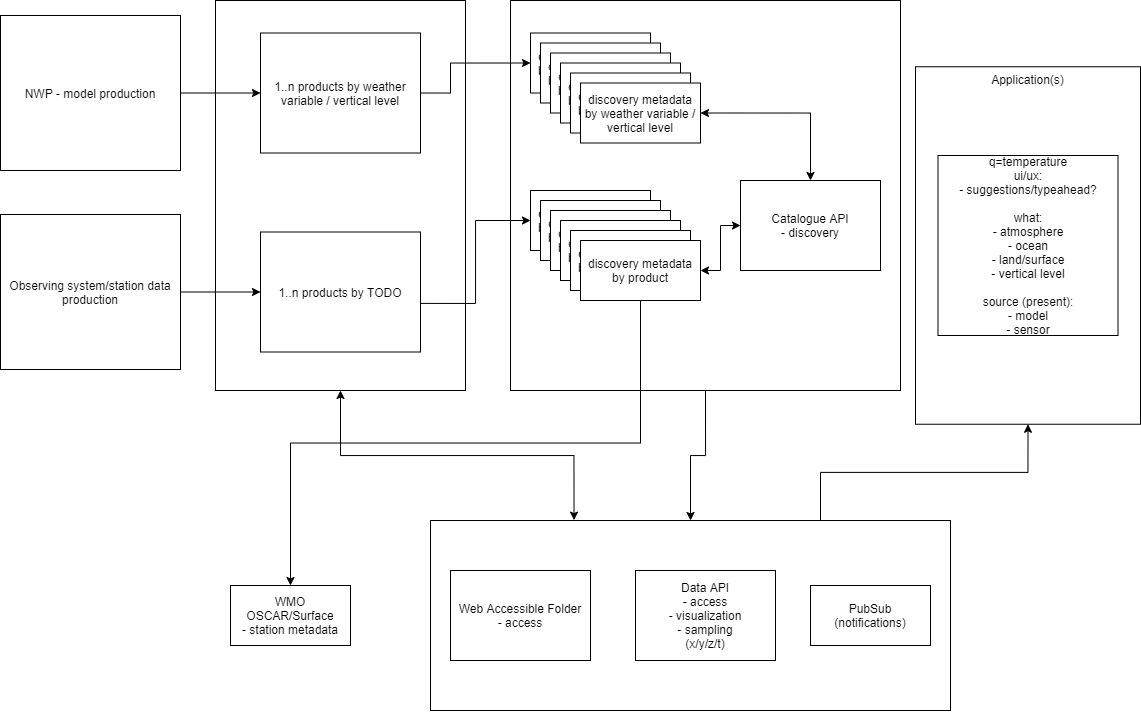

The diagram above was exported from draw.io. Its source (the exported page's mxGraphModel, read from the mxfile embedded in the PNG):
<mxGraphModel dx="1244" dy="834" grid="1" gridSize="10" guides="1" tooltips="1" connect="1" arrows="1" fold="1" page="1" pageScale="1" pageWidth="1169" pageHeight="827" math="0" shadow="0">
  <root>
    <mxCell id="LoY51Hko5KGGXuiss5-h-0" />
    <mxCell id="LoY51Hko5KGGXuiss5-h-1" parent="LoY51Hko5KGGXuiss5-h-0" />
    <mxCell id="j87CGf_oGDZgJp1vBqag-1" value="Application(s)" style="rounded=0;whiteSpace=wrap;html=1;horizontal=1;verticalAlign=top;" parent="LoY51Hko5KGGXuiss5-h-1" vertex="1">
      <mxGeometry x="935" y="86.25" width="225" height="357.5" as="geometry" />
    </mxCell>
    <mxCell id="bF1enzfHuSSpRev1_YL_-31" style="edgeStyle=orthogonalEdgeStyle;rounded=0;orthogonalLoop=1;jettySize=auto;html=1;exitX=0.5;exitY=1;exitDx=0;exitDy=0;" parent="LoY51Hko5KGGXuiss5-h-1" source="bF1enzfHuSSpRev1_YL_-27" target="bF1enzfHuSSpRev1_YL_-23" edge="1">
      <mxGeometry relative="1" as="geometry" />
    </mxCell>
    <mxCell id="bF1enzfHuSSpRev1_YL_-27" value="" style="rounded=0;whiteSpace=wrap;html=1;" parent="LoY51Hko5KGGXuiss5-h-1" vertex="1">
      <mxGeometry x="530" y="20" width="390" height="390" as="geometry" />
    </mxCell>
    <mxCell id="bF1enzfHuSSpRev1_YL_-24" value="" style="rounded=0;whiteSpace=wrap;html=1;" parent="LoY51Hko5KGGXuiss5-h-1" vertex="1">
      <mxGeometry x="235" y="20" width="250" height="390" as="geometry" />
    </mxCell>
    <mxCell id="LoY51Hko5KGGXuiss5-h-2" value="NWP - model production" style="rounded=0;whiteSpace=wrap;html=1;" parent="LoY51Hko5KGGXuiss5-h-1" vertex="1">
      <mxGeometry x="20" y="35" width="180" height="155" as="geometry" />
    </mxCell>
    <mxCell id="LoY51Hko5KGGXuiss5-h-3" value="q=temperature&lt;br&gt;ui/ux:&lt;br&gt;- suggestions/typeahead?&lt;br&gt;&lt;br&gt;what:&lt;br&gt;- atmosphere&lt;br&gt;- ocean&lt;br&gt;- land/surface&lt;br&gt;- vertical level&lt;br&gt;&lt;br&gt;source (present):&lt;br&gt;- model&lt;br&gt;- sensor" style="whiteSpace=wrap;html=1;aspect=fixed;" parent="LoY51Hko5KGGXuiss5-h-1" vertex="1">
      <mxGeometry x="957.5" y="175" width="180" height="180" as="geometry" />
    </mxCell>
    <mxCell id="LoY51Hko5KGGXuiss5-h-4" value="1..n products by weather variable / vertical level" style="rounded=0;whiteSpace=wrap;html=1;" parent="LoY51Hko5KGGXuiss5-h-1" vertex="1">
      <mxGeometry x="280" y="52.5" width="160" height="120" as="geometry" />
    </mxCell>
    <mxCell id="LoY51Hko5KGGXuiss5-h-19" value="" style="endArrow=classic;html=1;rounded=0;edgeStyle=orthogonalEdgeStyle;exitX=1;exitY=0.5;exitDx=0;exitDy=0;" parent="LoY51Hko5KGGXuiss5-h-1" source="LoY51Hko5KGGXuiss5-h-2" target="LoY51Hko5KGGXuiss5-h-4" edge="1">
      <mxGeometry relative="1" as="geometry">
        <mxPoint x="200" y="220" as="sourcePoint" />
        <mxPoint x="300" y="220" as="targetPoint" />
      </mxGeometry>
    </mxCell>
    <mxCell id="eInhd8hPJ9d5o8FKk_87-6" value="" style="group" parent="LoY51Hko5KGGXuiss5-h-1" vertex="1" connectable="0">
      <mxGeometry x="550" y="52.5" width="170" height="110" as="geometry" />
    </mxCell>
    <mxCell id="bF1enzfHuSSpRev1_YL_-5" value="" style="group" parent="eInhd8hPJ9d5o8FKk_87-6" vertex="1" connectable="0">
      <mxGeometry width="170" height="110" as="geometry" />
    </mxCell>
    <mxCell id="LoY51Hko5KGGXuiss5-h-9" value="discovery metadata&lt;br&gt;by weather variable" style="rounded=0;whiteSpace=wrap;html=1;" parent="bF1enzfHuSSpRev1_YL_-5" vertex="1">
      <mxGeometry width="120" height="60" as="geometry" />
    </mxCell>
    <mxCell id="eInhd8hPJ9d5o8FKk_87-1" value="discovery metadata&lt;br&gt;by weather variable" style="rounded=0;whiteSpace=wrap;html=1;" parent="bF1enzfHuSSpRev1_YL_-5" vertex="1">
      <mxGeometry x="10" y="10" width="120" height="60" as="geometry" />
    </mxCell>
    <mxCell id="eInhd8hPJ9d5o8FKk_87-2" value="discovery metadata&lt;br&gt;by weather variable" style="rounded=0;whiteSpace=wrap;html=1;" parent="bF1enzfHuSSpRev1_YL_-5" vertex="1">
      <mxGeometry x="20" y="20" width="120" height="60" as="geometry" />
    </mxCell>
    <mxCell id="eInhd8hPJ9d5o8FKk_87-3" value="discovery metadata&lt;br&gt;by weather variable" style="rounded=0;whiteSpace=wrap;html=1;" parent="bF1enzfHuSSpRev1_YL_-5" vertex="1">
      <mxGeometry x="30" y="30" width="120" height="60" as="geometry" />
    </mxCell>
    <mxCell id="eInhd8hPJ9d5o8FKk_87-4" value="discovery metadata&lt;br&gt;by weather variable" style="rounded=0;whiteSpace=wrap;html=1;" parent="bF1enzfHuSSpRev1_YL_-5" vertex="1">
      <mxGeometry x="40" y="40" width="120" height="60" as="geometry" />
    </mxCell>
    <mxCell id="eInhd8hPJ9d5o8FKk_87-5" value="discovery metadata&lt;br&gt;by weather variable / vertical level" style="rounded=0;whiteSpace=wrap;html=1;" parent="bF1enzfHuSSpRev1_YL_-5" vertex="1">
      <mxGeometry x="50" y="50" width="120" height="60" as="geometry" />
    </mxCell>
    <mxCell id="eInhd8hPJ9d5o8FKk_87-11" value="" style="endArrow=classic;html=1;rounded=0;edgeStyle=orthogonalEdgeStyle;exitX=1;exitY=0.5;exitDx=0;exitDy=0;entryX=0;entryY=0.5;entryDx=0;entryDy=0;" parent="LoY51Hko5KGGXuiss5-h-1" source="LoY51Hko5KGGXuiss5-h-4" target="LoY51Hko5KGGXuiss5-h-9" edge="1">
      <mxGeometry width="50" height="50" relative="1" as="geometry">
        <mxPoint x="560" y="310" as="sourcePoint" />
        <mxPoint x="610" y="260" as="targetPoint" />
        <Array as="points">
          <mxPoint x="470" y="113" />
          <mxPoint x="470" y="83" />
        </Array>
      </mxGeometry>
    </mxCell>
    <mxCell id="eInhd8hPJ9d5o8FKk_87-18" value="Catalogue API&lt;br&gt;- discovery" style="rounded=0;whiteSpace=wrap;html=1;" parent="LoY51Hko5KGGXuiss5-h-1" vertex="1">
      <mxGeometry x="760" y="200" width="140" height="90" as="geometry" />
    </mxCell>
    <mxCell id="pa4udpxvBmkrDMn0kaL3-0" value="Observing system/station data production" style="rounded=0;whiteSpace=wrap;html=1;" parent="LoY51Hko5KGGXuiss5-h-1" vertex="1">
      <mxGeometry x="20" y="234" width="180" height="155" as="geometry" />
    </mxCell>
    <mxCell id="pa4udpxvBmkrDMn0kaL3-1" value="1..n products by TODO" style="rounded=0;whiteSpace=wrap;html=1;" parent="LoY51Hko5KGGXuiss5-h-1" vertex="1">
      <mxGeometry x="280" y="251.5" width="160" height="120" as="geometry" />
    </mxCell>
    <mxCell id="pa4udpxvBmkrDMn0kaL3-3" value="" style="endArrow=classic;html=1;rounded=0;edgeStyle=orthogonalEdgeStyle;exitX=1;exitY=0.5;exitDx=0;exitDy=0;" parent="LoY51Hko5KGGXuiss5-h-1" source="pa4udpxvBmkrDMn0kaL3-0" target="pa4udpxvBmkrDMn0kaL3-1" edge="1">
      <mxGeometry relative="1" as="geometry">
        <mxPoint x="200" y="394.5" as="sourcePoint" />
        <mxPoint x="300" y="394.5" as="targetPoint" />
      </mxGeometry>
    </mxCell>
    <mxCell id="pa4udpxvBmkrDMn0kaL3-4" value="" style="group" parent="LoY51Hko5KGGXuiss5-h-1" vertex="1" connectable="0">
      <mxGeometry x="550" y="210" width="170" height="110" as="geometry" />
    </mxCell>
    <mxCell id="pa4udpxvBmkrDMn0kaL3-5" value="discovery metadata&lt;br&gt;by weather variable" style="rounded=0;whiteSpace=wrap;html=1;" parent="pa4udpxvBmkrDMn0kaL3-4" vertex="1">
      <mxGeometry width="120" height="60" as="geometry" />
    </mxCell>
    <mxCell id="pa4udpxvBmkrDMn0kaL3-6" value="discovery metadata&lt;br&gt;by weather variable" style="rounded=0;whiteSpace=wrap;html=1;" parent="pa4udpxvBmkrDMn0kaL3-4" vertex="1">
      <mxGeometry x="10" y="10" width="120" height="60" as="geometry" />
    </mxCell>
    <mxCell id="pa4udpxvBmkrDMn0kaL3-7" value="discovery metadata&lt;br&gt;by weather variable" style="rounded=0;whiteSpace=wrap;html=1;" parent="pa4udpxvBmkrDMn0kaL3-4" vertex="1">
      <mxGeometry x="20" y="20" width="120" height="60" as="geometry" />
    </mxCell>
    <mxCell id="pa4udpxvBmkrDMn0kaL3-8" value="discovery metadata&lt;br&gt;by weather variable" style="rounded=0;whiteSpace=wrap;html=1;" parent="pa4udpxvBmkrDMn0kaL3-4" vertex="1">
      <mxGeometry x="30" y="30" width="120" height="60" as="geometry" />
    </mxCell>
    <mxCell id="pa4udpxvBmkrDMn0kaL3-9" value="discovery metadata&lt;br&gt;by weather variable" style="rounded=0;whiteSpace=wrap;html=1;" parent="pa4udpxvBmkrDMn0kaL3-4" vertex="1">
      <mxGeometry x="40" y="40" width="120" height="60" as="geometry" />
    </mxCell>
    <mxCell id="pa4udpxvBmkrDMn0kaL3-10" value="discovery metadata&lt;br&gt;by product" style="rounded=0;whiteSpace=wrap;html=1;" parent="pa4udpxvBmkrDMn0kaL3-4" vertex="1">
      <mxGeometry x="50" y="50" width="120" height="60" as="geometry" />
    </mxCell>
    <mxCell id="bF1enzfHuSSpRev1_YL_-14" value="" style="startArrow=classic;endArrow=classic;html=1;rounded=0;edgeStyle=orthogonalEdgeStyle;exitX=1;exitY=0.5;exitDx=0;exitDy=0;entryX=0.5;entryY=0;entryDx=0;entryDy=0;" parent="LoY51Hko5KGGXuiss5-h-1" source="eInhd8hPJ9d5o8FKk_87-5" target="eInhd8hPJ9d5o8FKk_87-18" edge="1">
      <mxGeometry width="50" height="50" relative="1" as="geometry">
        <mxPoint x="450" y="122.5" as="sourcePoint" />
        <mxPoint x="535" y="92.5" as="targetPoint" />
      </mxGeometry>
    </mxCell>
    <mxCell id="bF1enzfHuSSpRev1_YL_-15" value="" style="startArrow=classic;endArrow=classic;html=1;rounded=0;edgeStyle=orthogonalEdgeStyle;exitX=1;exitY=0.5;exitDx=0;exitDy=0;entryX=0;entryY=0.5;entryDx=0;entryDy=0;" parent="LoY51Hko5KGGXuiss5-h-1" source="pa4udpxvBmkrDMn0kaL3-10" target="eInhd8hPJ9d5o8FKk_87-18" edge="1">
      <mxGeometry width="50" height="50" relative="1" as="geometry">
        <mxPoint x="704.9999999999995" y="142.5" as="sourcePoint" />
        <mxPoint x="840" y="210" as="targetPoint" />
      </mxGeometry>
    </mxCell>
    <mxCell id="bF1enzfHuSSpRev1_YL_-26" value="" style="endArrow=classic;html=1;rounded=0;edgeStyle=orthogonalEdgeStyle;entryX=0;entryY=0.5;entryDx=0;entryDy=0;exitX=0.999;exitY=0.595;exitDx=0;exitDy=0;exitPerimeter=0;" parent="LoY51Hko5KGGXuiss5-h-1" source="pa4udpxvBmkrDMn0kaL3-1" target="pa4udpxvBmkrDMn0kaL3-5" edge="1">
      <mxGeometry width="50" height="50" relative="1" as="geometry">
        <mxPoint x="560" y="370" as="sourcePoint" />
        <mxPoint x="540" y="250" as="targetPoint" />
      </mxGeometry>
    </mxCell>
    <mxCell id="bF1enzfHuSSpRev1_YL_-29" value="" style="startArrow=classic;endArrow=classic;html=1;rounded=0;edgeStyle=orthogonalEdgeStyle;entryX=0.5;entryY=1;entryDx=0;entryDy=0;exitX=0.276;exitY=-0.002;exitDx=0;exitDy=0;exitPerimeter=0;" parent="LoY51Hko5KGGXuiss5-h-1" source="bF1enzfHuSSpRev1_YL_-23" target="bF1enzfHuSSpRev1_YL_-24" edge="1">
      <mxGeometry width="50" height="50" relative="1" as="geometry">
        <mxPoint x="560" y="370" as="sourcePoint" />
        <mxPoint x="610" y="320" as="targetPoint" />
      </mxGeometry>
    </mxCell>
    <mxCell id="bF1enzfHuSSpRev1_YL_-30" value="" style="group" parent="LoY51Hko5KGGXuiss5-h-1" vertex="1" connectable="0">
      <mxGeometry x="450" y="540" width="520" height="190" as="geometry" />
    </mxCell>
    <mxCell id="bF1enzfHuSSpRev1_YL_-23" value="" style="rounded=0;whiteSpace=wrap;html=1;" parent="bF1enzfHuSSpRev1_YL_-30" vertex="1">
      <mxGeometry width="520" height="190" as="geometry" />
    </mxCell>
    <mxCell id="LoY51Hko5KGGXuiss5-h-10" value="Data API&lt;br&gt;- access&lt;br&gt;- visualization&lt;br&gt;- sampling&lt;br&gt;(x/y/z/t)" style="rounded=0;whiteSpace=wrap;html=1;" parent="bF1enzfHuSSpRev1_YL_-30" vertex="1">
      <mxGeometry x="205" y="50" width="140" height="90" as="geometry" />
    </mxCell>
    <mxCell id="eInhd8hPJ9d5o8FKk_87-7" value="PubSub&lt;br&gt;(notifications)" style="rounded=0;whiteSpace=wrap;html=1;" parent="bF1enzfHuSSpRev1_YL_-30" vertex="1">
      <mxGeometry x="380" y="65" width="120" height="60" as="geometry" />
    </mxCell>
    <mxCell id="bF1enzfHuSSpRev1_YL_-0" value="Web Accessible Folder&lt;br&gt;- access" style="rounded=0;whiteSpace=wrap;html=1;" parent="bF1enzfHuSSpRev1_YL_-30" vertex="1">
      <mxGeometry x="20" y="50" width="140" height="90" as="geometry" />
    </mxCell>
    <mxCell id="bF1enzfHuSSpRev1_YL_-32" style="edgeStyle=orthogonalEdgeStyle;rounded=0;orthogonalLoop=1;jettySize=auto;html=1;exitX=0.75;exitY=0;exitDx=0;exitDy=0;entryX=0.5;entryY=1;entryDx=0;entryDy=0;" parent="LoY51Hko5KGGXuiss5-h-1" source="bF1enzfHuSSpRev1_YL_-23" target="j87CGf_oGDZgJp1vBqag-1" edge="1">
      <mxGeometry relative="1" as="geometry" />
    </mxCell>
    <mxCell id="EJw8BXRT2Q-J-qaNx4_u-0" value="WMO OSCAR/Surface&lt;br&gt;- station metadata" style="rounded=0;whiteSpace=wrap;html=1;" vertex="1" parent="LoY51Hko5KGGXuiss5-h-1">
      <mxGeometry x="250" y="605" width="120" height="60" as="geometry" />
    </mxCell>
    <mxCell id="EJw8BXRT2Q-J-qaNx4_u-1" style="edgeStyle=orthogonalEdgeStyle;rounded=0;orthogonalLoop=1;jettySize=auto;html=1;exitX=0.5;exitY=1;exitDx=0;exitDy=0;entryX=0.5;entryY=0;entryDx=0;entryDy=0;" edge="1" parent="LoY51Hko5KGGXuiss5-h-1" source="pa4udpxvBmkrDMn0kaL3-10" target="EJw8BXRT2Q-J-qaNx4_u-0">
      <mxGeometry relative="1" as="geometry" />
    </mxCell>
  </root>
</mxGraphModel>